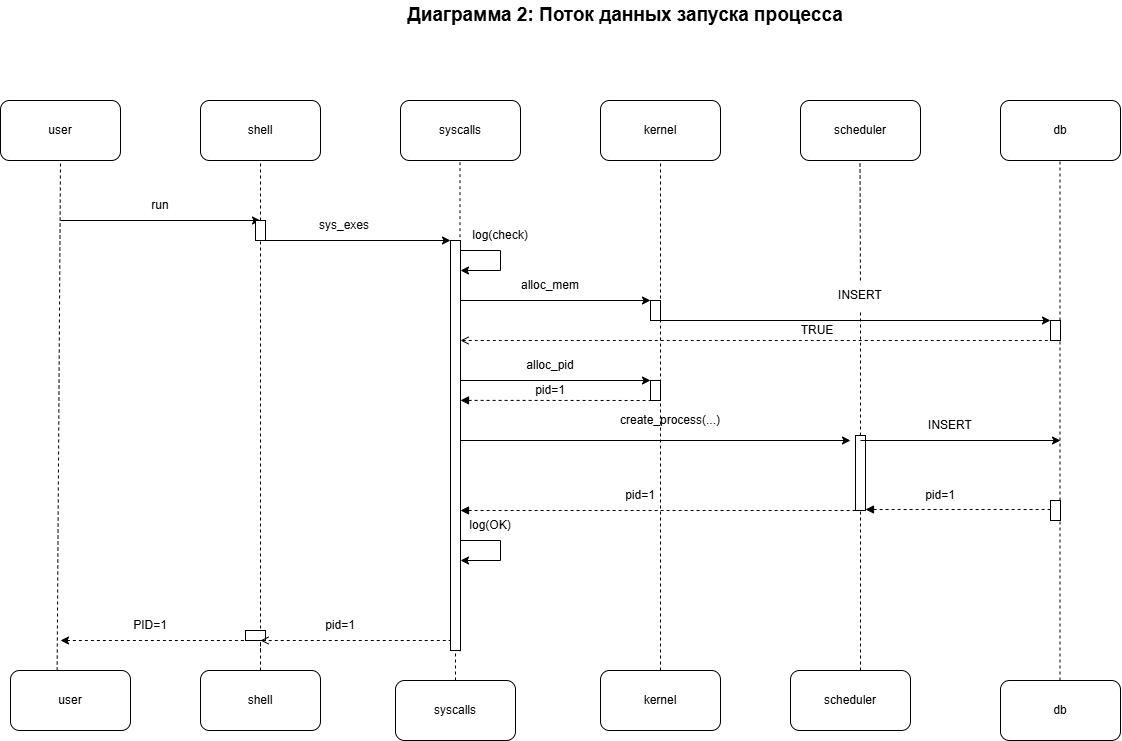

The diagram above was exported from draw.io. Its source (the exported page's mxGraphModel, read from the mxfile embedded in the PNG):
<mxGraphModel dx="1261" dy="756" grid="1" gridSize="10" guides="1" tooltips="1" connect="1" arrows="1" fold="1" page="1" pageScale="1" pageWidth="827" pageHeight="1169" math="0" shadow="0">
  <root>
    <mxCell id="0" />
    <mxCell id="1" parent="0" />
    <mxCell id="g7cQvzZp-dtyt23zTic4-1" parent="1" style="text;html=1;whiteSpace=wrap;strokeColor=none;fillColor=none;align=center;verticalAlign=middle;rounded=0;" value="&lt;font style=&quot;font-size: 19px;&quot;&gt;&lt;b&gt;Диаграмма 2: Поток данных запуска процесса&lt;/b&gt;&lt;/font&gt;" vertex="1">
      <mxGeometry height="30" width="510" x="410" y="100" as="geometry" />
    </mxCell>
    <mxCell id="g7cQvzZp-dtyt23zTic4-3" parent="1" style="rounded=1;whiteSpace=wrap;html=1;roundedPerimeter=1;" value="user" vertex="1">
      <mxGeometry height="60" width="120" x="40" y="200" as="geometry" />
    </mxCell>
    <mxCell id="g7cQvzZp-dtyt23zTic4-4" parent="1" style="rounded=1;whiteSpace=wrap;html=1;roundedPerimeter=1;" value="shell" vertex="1">
      <mxGeometry height="60" width="120" x="240" y="200" as="geometry" />
    </mxCell>
    <mxCell id="g7cQvzZp-dtyt23zTic4-5" parent="1" style="rounded=1;whiteSpace=wrap;html=1;roundedPerimeter=1;" value="syscalls" vertex="1">
      <mxGeometry height="60" width="120" x="440" y="200" as="geometry" />
    </mxCell>
    <mxCell id="g7cQvzZp-dtyt23zTic4-6" parent="1" style="rounded=1;whiteSpace=wrap;html=1;roundedPerimeter=1;" value="kernel" vertex="1">
      <mxGeometry height="60" width="120" x="640" y="200" as="geometry" />
    </mxCell>
    <mxCell id="g7cQvzZp-dtyt23zTic4-7" parent="1" style="rounded=1;whiteSpace=wrap;html=1;roundedPerimeter=1;" value="scheduler" vertex="1">
      <mxGeometry height="60" width="120" x="840" y="200" as="geometry" />
    </mxCell>
    <mxCell id="g7cQvzZp-dtyt23zTic4-8" parent="1" style="rounded=1;whiteSpace=wrap;html=1;roundedPerimeter=1;" value="db" vertex="1">
      <mxGeometry height="60" width="120" x="1040" y="200" as="geometry" />
    </mxCell>
    <mxCell id="g7cQvzZp-dtyt23zTic4-10" edge="1" parent="1" source="g7cQvzZp-dtyt23zTic4-66" style="endArrow=none;dashed=1;html=1;rounded=0;exitX=0.387;exitY=-0.007;exitDx=0;exitDy=0;" value="">
      <mxGeometry height="50" relative="1" width="50" as="geometry">
        <mxPoint x="100" y="750.6667073567709" as="sourcePoint" />
        <mxPoint x="100" y="260" as="targetPoint" />
      </mxGeometry>
    </mxCell>
    <mxCell id="g7cQvzZp-dtyt23zTic4-11" edge="1" parent="1" source="g7cQvzZp-dtyt23zTic4-67" style="endArrow=none;dashed=1;html=1;rounded=0;exitX=0.5;exitY=0;exitDx=0;exitDy=0;" value="">
      <mxGeometry height="50" relative="1" width="50" as="geometry">
        <mxPoint x="300" y="750.6667073567709" as="sourcePoint" />
        <mxPoint x="300" y="260" as="targetPoint" />
      </mxGeometry>
    </mxCell>
    <mxCell id="g7cQvzZp-dtyt23zTic4-12" edge="1" parent="1" style="endArrow=none;dashed=1;html=1;rounded=0;" value="">
      <mxGeometry height="50" relative="1" width="50" as="geometry">
        <mxPoint x="499.5" y="750.6667073567709" as="sourcePoint" />
        <mxPoint x="499.5" y="260" as="targetPoint" />
      </mxGeometry>
    </mxCell>
    <mxCell id="g7cQvzZp-dtyt23zTic4-13" edge="1" parent="1" style="endArrow=none;dashed=1;html=1;rounded=0;" value="">
      <mxGeometry height="50" relative="1" width="50" as="geometry">
        <mxPoint x="700" y="770" as="sourcePoint" />
        <mxPoint x="700" y="260" as="targetPoint" />
      </mxGeometry>
    </mxCell>
    <mxCell id="g7cQvzZp-dtyt23zTic4-14" edge="1" parent="1" source="g7cQvzZp-dtyt23zTic4-39" style="endArrow=none;dashed=1;html=1;rounded=0;" value="">
      <mxGeometry height="50" relative="1" width="50" as="geometry">
        <mxPoint x="899.5" y="750.6667073567709" as="sourcePoint" />
        <mxPoint x="899.5" y="260" as="targetPoint" />
      </mxGeometry>
    </mxCell>
    <mxCell id="g7cQvzZp-dtyt23zTic4-15" edge="1" parent="1" style="endArrow=none;dashed=1;html=1;rounded=0;" value="">
      <mxGeometry height="50" relative="1" width="50" as="geometry">
        <mxPoint x="1099.5" y="780" as="sourcePoint" />
        <mxPoint x="1099.5" y="260" as="targetPoint" />
      </mxGeometry>
    </mxCell>
    <mxCell id="g7cQvzZp-dtyt23zTic4-16" edge="1" parent="1" style="endArrow=classic;html=1;rounded=0;" value="">
      <mxGeometry height="50" relative="1" width="50" as="geometry">
        <mxPoint x="100" y="320" as="sourcePoint" />
        <mxPoint x="300" y="320" as="targetPoint" />
      </mxGeometry>
    </mxCell>
    <mxCell id="g7cQvzZp-dtyt23zTic4-17" parent="1" style="text;html=1;whiteSpace=wrap;strokeColor=none;fillColor=none;align=center;verticalAlign=middle;rounded=0;" value="run" vertex="1">
      <mxGeometry height="30" width="60" x="170" y="290" as="geometry" />
    </mxCell>
    <mxCell id="g7cQvzZp-dtyt23zTic4-18" parent="1" style="html=1;points=[[0,0,0,0,5],[0,1,0,0,-5],[1,0,0,0,5],[1,1,0,0,-5]];perimeter=orthogonalPerimeter;outlineConnect=0;targetShapes=umlLifeline;portConstraint=eastwest;newEdgeStyle={&quot;edgeStyle&quot;:&quot;sequenceEdgeStyle&quot;,&quot;libavoidRouting&quot;:0,&quot;curved&quot;:0,&quot;rounded&quot;:0};" value="" vertex="1">
      <mxGeometry height="20" width="10" x="295" y="320" as="geometry" />
    </mxCell>
    <mxCell id="g7cQvzZp-dtyt23zTic4-19" edge="1" parent="1" style="endArrow=classic;html=1;rounded=0;" value="">
      <mxGeometry height="50" relative="1" width="50" as="geometry">
        <mxPoint x="300" y="340" as="sourcePoint" />
        <mxPoint x="490" y="340" as="targetPoint" />
      </mxGeometry>
    </mxCell>
    <mxCell id="g7cQvzZp-dtyt23zTic4-20" parent="1" style="text;html=1;whiteSpace=wrap;strokeColor=none;fillColor=none;align=center;verticalAlign=middle;rounded=0;" value="sys_exes" vertex="1">
      <mxGeometry height="30" width="60" x="354" y="310" as="geometry" />
    </mxCell>
    <mxCell id="g7cQvzZp-dtyt23zTic4-32" edge="1" parent="1" source="g7cQvzZp-dtyt23zTic4-21" style="edgeStyle=sequenceEdgeStyle;rounded=0;orthogonalLoop=1;jettySize=auto;html=1;libavoidRouting=0;curved=0;exitX=1;exitY=0;exitDx=0;exitDy=10;exitPerimeter=0;" target="g7cQvzZp-dtyt23zTic4-21">
      <mxGeometry relative="1" x="-0.5" as="geometry">
        <Array as="points">
          <mxPoint x="540" y="350" />
          <mxPoint x="540" y="370" />
        </Array>
        <mxPoint x="570" y="405" as="targetPoint" />
      </mxGeometry>
    </mxCell>
    <mxCell id="g7cQvzZp-dtyt23zTic4-21" parent="1" style="html=1;points=[[0,0,0,0,5],[0,1,0,0,-5],[1,0,0,0,5],[1,1,0,0,-5]];perimeter=orthogonalPerimeter;outlineConnect=0;targetShapes=umlLifeline;portConstraint=eastwest;newEdgeStyle={&quot;edgeStyle&quot;:&quot;sequenceEdgeStyle&quot;,&quot;libavoidRouting&quot;:0,&quot;curved&quot;:0,&quot;rounded&quot;:0};" value="" vertex="1">
      <mxGeometry height="410" width="10" x="490" y="340" as="geometry" />
    </mxCell>
    <mxCell id="g7cQvzZp-dtyt23zTic4-23" edge="1" parent="1" style="endArrow=none;dashed=1;html=1;rounded=0;startArrow=classic;startFill=1;" value="">
      <mxGeometry height="50" relative="1" width="50" as="geometry">
        <mxPoint x="100" y="740" as="sourcePoint" />
        <mxPoint x="300" y="740" as="targetPoint" />
      </mxGeometry>
    </mxCell>
    <mxCell id="g7cQvzZp-dtyt23zTic4-26" edge="1" parent="1" style="endArrow=none;dashed=1;html=1;rounded=0;" target="g7cQvzZp-dtyt23zTic4-25" value="">
      <mxGeometry height="50" relative="1" width="50" as="geometry">
        <mxPoint x="300" y="750.6667073567709" as="sourcePoint" />
        <mxPoint x="300" y="260" as="targetPoint" />
      </mxGeometry>
    </mxCell>
    <mxCell id="g7cQvzZp-dtyt23zTic4-25" parent="1" style="html=1;points=[[0,0,0,0,5],[0,1,0,0,-5],[1,0,0,0,5],[1,1,0,0,-5]];perimeter=orthogonalPerimeter;outlineConnect=0;targetShapes=umlLifeline;portConstraint=eastwest;newEdgeStyle={&quot;edgeStyle&quot;:&quot;sequenceEdgeStyle&quot;,&quot;libavoidRouting&quot;:0,&quot;curved&quot;:0,&quot;rounded&quot;:0};direction=south;" value="" vertex="1">
      <mxGeometry height="10" width="20" x="285" y="730" as="geometry" />
    </mxCell>
    <mxCell id="g7cQvzZp-dtyt23zTic4-27" parent="1" style="text;html=1;whiteSpace=wrap;strokeColor=none;fillColor=none;align=center;verticalAlign=middle;rounded=0;" value="PID=1" vertex="1">
      <mxGeometry height="30" width="60" x="160" y="710" as="geometry" />
    </mxCell>
    <mxCell id="g7cQvzZp-dtyt23zTic4-28" edge="1" parent="1" source="g7cQvzZp-dtyt23zTic4-25" style="endArrow=none;dashed=1;html=1;rounded=0;startArrow=open;startFill=0;exitX=1;exitY=0;exitDx=0;exitDy=5;exitPerimeter=0;" target="g7cQvzZp-dtyt23zTic4-21" value="">
      <mxGeometry height="50" relative="1" width="50" as="geometry">
        <mxPoint x="310" y="740" as="sourcePoint" />
        <mxPoint x="490" y="750" as="targetPoint" />
      </mxGeometry>
    </mxCell>
    <mxCell id="g7cQvzZp-dtyt23zTic4-30" parent="1" style="text;html=1;whiteSpace=wrap;strokeColor=none;fillColor=none;align=center;verticalAlign=middle;rounded=0;" value="pid=1" vertex="1">
      <mxGeometry height="30" width="60" x="350" y="710" as="geometry" />
    </mxCell>
    <mxCell id="g7cQvzZp-dtyt23zTic4-33" parent="1" style="text;html=1;whiteSpace=wrap;strokeColor=none;fillColor=none;align=center;verticalAlign=middle;rounded=0;" value="log(check)" vertex="1">
      <mxGeometry height="30" width="60" x="510" y="320" as="geometry" />
    </mxCell>
    <mxCell id="g7cQvzZp-dtyt23zTic4-34" edge="1" parent="1" style="endArrow=classic;html=1;rounded=0;entryX=0;entryY=0;entryDx=0;entryDy=0;entryPerimeter=0;" target="g7cQvzZp-dtyt23zTic4-36" value="">
      <mxGeometry height="50" relative="1" width="50" as="geometry">
        <mxPoint x="500" y="400" as="sourcePoint" />
        <mxPoint x="700" y="400" as="targetPoint" />
      </mxGeometry>
    </mxCell>
    <mxCell id="g7cQvzZp-dtyt23zTic4-35" parent="1" style="text;html=1;whiteSpace=wrap;strokeColor=none;fillColor=none;align=center;verticalAlign=middle;rounded=0;" value="alloc_mem" vertex="1">
      <mxGeometry height="30" width="60" x="560" y="370" as="geometry" />
    </mxCell>
    <mxCell id="g7cQvzZp-dtyt23zTic4-36" parent="1" style="html=1;points=[[0,0,0,0,5],[0,1,0,0,-5],[1,0,0,0,5],[1,1,0,0,-5]];perimeter=orthogonalPerimeter;outlineConnect=0;targetShapes=umlLifeline;portConstraint=eastwest;newEdgeStyle={&quot;edgeStyle&quot;:&quot;sequenceEdgeStyle&quot;,&quot;libavoidRouting&quot;:0,&quot;curved&quot;:0,&quot;rounded&quot;:0};" value="" vertex="1">
      <mxGeometry height="20" width="10" x="690" y="400" as="geometry" />
    </mxCell>
    <mxCell id="g7cQvzZp-dtyt23zTic4-37" edge="1" parent="1" style="endArrow=classic;html=1;rounded=0;" value="">
      <mxGeometry height="50" relative="1" width="50" as="geometry">
        <mxPoint x="700" y="420" as="sourcePoint" />
        <mxPoint x="1090" y="420" as="targetPoint" />
      </mxGeometry>
    </mxCell>
    <mxCell id="g7cQvzZp-dtyt23zTic4-38" parent="1" style="html=1;points=[[0,0,0,0,5],[0,1,0,0,-5],[1,0,0,0,5],[1,1,0,0,-5]];perimeter=orthogonalPerimeter;outlineConnect=0;targetShapes=umlLifeline;portConstraint=eastwest;newEdgeStyle={&quot;edgeStyle&quot;:&quot;sequenceEdgeStyle&quot;,&quot;libavoidRouting&quot;:0,&quot;curved&quot;:0,&quot;rounded&quot;:0};" value="" vertex="1">
      <mxGeometry height="20" width="10" x="1090" y="420" as="geometry" />
    </mxCell>
    <mxCell id="g7cQvzZp-dtyt23zTic4-40" edge="1" parent="1" source="g7cQvzZp-dtyt23zTic4-53" style="endArrow=none;dashed=1;html=1;rounded=0;" target="g7cQvzZp-dtyt23zTic4-39" value="">
      <mxGeometry height="50" relative="1" width="50" as="geometry">
        <mxPoint x="899.5" y="750.6667073567709" as="sourcePoint" />
        <mxPoint x="899.5" y="260" as="targetPoint" />
      </mxGeometry>
    </mxCell>
    <mxCell id="g7cQvzZp-dtyt23zTic4-39" parent="1" style="text;html=1;whiteSpace=wrap;strokeColor=none;fillColor=none;align=center;verticalAlign=middle;rounded=0;" value="INSERT" vertex="1">
      <mxGeometry height="30" width="60" x="870" y="380" as="geometry" />
    </mxCell>
    <mxCell id="g7cQvzZp-dtyt23zTic4-41" edge="1" parent="1" source="g7cQvzZp-dtyt23zTic4-21" style="endArrow=none;dashed=1;html=1;rounded=0;startArrow=open;startFill=0;" value="">
      <mxGeometry height="50" relative="1" width="50" as="geometry">
        <mxPoint x="1040" y="490" as="sourcePoint" />
        <mxPoint x="1090" y="440" as="targetPoint" />
      </mxGeometry>
    </mxCell>
    <mxCell id="g7cQvzZp-dtyt23zTic4-42" parent="1" style="text;html=1;whiteSpace=wrap;strokeColor=none;fillColor=none;align=center;verticalAlign=middle;rounded=0;" value="TRUE" vertex="1">
      <mxGeometry height="30" width="60" x="827" y="415" as="geometry" />
    </mxCell>
    <mxCell id="g7cQvzZp-dtyt23zTic4-44" edge="1" parent="1" style="endArrow=classic;html=1;rounded=0;" value="">
      <mxGeometry height="50" relative="1" width="50" as="geometry">
        <mxPoint x="500" y="480" as="sourcePoint" />
        <mxPoint x="690" y="480" as="targetPoint" />
      </mxGeometry>
    </mxCell>
    <mxCell id="g7cQvzZp-dtyt23zTic4-45" parent="1" style="text;html=1;whiteSpace=wrap;strokeColor=none;fillColor=none;align=center;verticalAlign=middle;rounded=0;" value="alloc_pid" vertex="1">
      <mxGeometry height="30" width="60" x="560" y="450" as="geometry" />
    </mxCell>
    <mxCell id="g7cQvzZp-dtyt23zTic4-48" parent="1" style="html=1;points=[[0,0,0,0,5],[0,1,0,0,-5],[1,0,0,0,5],[1,1,0,0,-5]];perimeter=orthogonalPerimeter;outlineConnect=0;targetShapes=umlLifeline;portConstraint=eastwest;newEdgeStyle={&quot;edgeStyle&quot;:&quot;sequenceEdgeStyle&quot;,&quot;libavoidRouting&quot;:0,&quot;curved&quot;:0,&quot;rounded&quot;:0};" value="" vertex="1">
      <mxGeometry height="20" width="10" x="690" y="480" as="geometry" />
    </mxCell>
    <mxCell id="g7cQvzZp-dtyt23zTic4-49" edge="1" parent="1" source="g7cQvzZp-dtyt23zTic4-21" style="endArrow=none;dashed=1;html=1;rounded=0;exitX=1;exitY=0.39;exitDx=0;exitDy=0;exitPerimeter=0;startArrow=block;startFill=1;" value="">
      <mxGeometry height="50" relative="1" width="50" as="geometry">
        <mxPoint x="640" y="550" as="sourcePoint" />
        <mxPoint x="690" y="500" as="targetPoint" />
      </mxGeometry>
    </mxCell>
    <mxCell id="g7cQvzZp-dtyt23zTic4-50" parent="1" style="text;html=1;whiteSpace=wrap;strokeColor=none;fillColor=none;align=center;verticalAlign=middle;rounded=0;" value="pid=1" vertex="1">
      <mxGeometry height="30" width="60" x="560" y="475" as="geometry" />
    </mxCell>
    <mxCell id="g7cQvzZp-dtyt23zTic4-51" edge="1" parent="1" style="endArrow=classic;html=1;rounded=0;" value="">
      <mxGeometry height="50" relative="1" width="50" as="geometry">
        <mxPoint x="500" y="540" as="sourcePoint" />
        <mxPoint x="890" y="540" as="targetPoint" />
      </mxGeometry>
    </mxCell>
    <mxCell id="g7cQvzZp-dtyt23zTic4-52" parent="1" style="text;html=1;whiteSpace=wrap;strokeColor=none;fillColor=none;align=center;verticalAlign=middle;rounded=0;" value="create_process(...)" vertex="1">
      <mxGeometry height="30" width="140" x="640" y="505" as="geometry" />
    </mxCell>
    <mxCell id="g7cQvzZp-dtyt23zTic4-54" edge="1" parent="1" style="endArrow=none;dashed=1;html=1;rounded=0;" target="g7cQvzZp-dtyt23zTic4-53" value="">
      <mxGeometry height="50" relative="1" width="50" as="geometry">
        <mxPoint x="900" y="770" as="sourcePoint" />
        <mxPoint x="900" y="410" as="targetPoint" />
      </mxGeometry>
    </mxCell>
    <mxCell id="g7cQvzZp-dtyt23zTic4-53" parent="1" style="html=1;points=[[0,0,0,0,5],[0,1,0,0,-5],[1,0,0,0,5],[1,1,0,0,-5]];perimeter=orthogonalPerimeter;outlineConnect=0;targetShapes=umlLifeline;portConstraint=eastwest;newEdgeStyle={&quot;edgeStyle&quot;:&quot;sequenceEdgeStyle&quot;,&quot;libavoidRouting&quot;:0,&quot;curved&quot;:0,&quot;rounded&quot;:0};" value="" vertex="1">
      <mxGeometry height="75" width="10" x="895" y="535" as="geometry" />
    </mxCell>
    <mxCell id="g7cQvzZp-dtyt23zTic4-56" edge="1" parent="1" source="g7cQvzZp-dtyt23zTic4-21" style="endArrow=none;dashed=1;html=1;rounded=0;startArrow=block;startFill=1;" value="">
      <mxGeometry height="50" relative="1" width="50" as="geometry">
        <mxPoint x="510" y="610" as="sourcePoint" />
        <mxPoint x="900" y="610" as="targetPoint" />
      </mxGeometry>
    </mxCell>
    <mxCell id="g7cQvzZp-dtyt23zTic4-57" parent="1" style="text;html=1;whiteSpace=wrap;strokeColor=none;fillColor=none;align=center;verticalAlign=middle;rounded=0;" value="pid=1" vertex="1">
      <mxGeometry height="30" width="60" x="650" y="580" as="geometry" />
    </mxCell>
    <mxCell id="g7cQvzZp-dtyt23zTic4-58" parent="1" style="text;html=1;whiteSpace=wrap;strokeColor=none;fillColor=none;align=center;verticalAlign=middle;rounded=0;" value="log(OK)" vertex="1">
      <mxGeometry height="30" width="60" x="500" y="610" as="geometry" />
    </mxCell>
    <mxCell id="g7cQvzZp-dtyt23zTic4-59" edge="1" parent="1" style="edgeStyle=sequenceEdgeStyle;rounded=0;orthogonalLoop=1;jettySize=auto;html=1;libavoidRouting=0;curved=0;exitX=1;exitY=0;exitDx=0;exitDy=10;exitPerimeter=0;">
      <mxGeometry relative="1" x="-0.5" as="geometry">
        <Array as="points">
          <mxPoint x="540" y="640" />
          <mxPoint x="540" y="660" />
        </Array>
        <mxPoint x="500" y="640" as="sourcePoint" />
        <mxPoint x="500" y="660" as="targetPoint" />
      </mxGeometry>
    </mxCell>
    <mxCell id="g7cQvzZp-dtyt23zTic4-60" edge="1" parent="1" style="endArrow=classic;html=1;rounded=0;" value="">
      <mxGeometry height="50" relative="1" width="50" as="geometry">
        <mxPoint x="900" y="540" as="sourcePoint" />
        <mxPoint x="1100" y="540" as="targetPoint" />
      </mxGeometry>
    </mxCell>
    <mxCell id="g7cQvzZp-dtyt23zTic4-61" parent="1" style="text;html=1;whiteSpace=wrap;strokeColor=none;fillColor=none;align=center;verticalAlign=middle;rounded=0;" value="INSERT" vertex="1">
      <mxGeometry height="30" width="60" x="960" y="510" as="geometry" />
    </mxCell>
    <mxCell id="g7cQvzZp-dtyt23zTic4-62" edge="1" parent="1" style="endArrow=none;dashed=1;html=1;rounded=0;startArrow=block;startFill=1;" value="">
      <mxGeometry height="50" relative="1" width="50" as="geometry">
        <mxPoint x="905" y="609" as="sourcePoint" />
        <mxPoint x="1100" y="609" as="targetPoint" />
      </mxGeometry>
    </mxCell>
    <mxCell id="g7cQvzZp-dtyt23zTic4-63" parent="1" style="text;html=1;whiteSpace=wrap;strokeColor=none;fillColor=none;align=center;verticalAlign=middle;rounded=0;" value="pid=1" vertex="1">
      <mxGeometry height="30" width="60" x="950" y="580" as="geometry" />
    </mxCell>
    <mxCell id="g7cQvzZp-dtyt23zTic4-64" parent="1" style="html=1;points=[[0,0,0,0,5],[0,1,0,0,-5],[1,0,0,0,5],[1,1,0,0,-5]];perimeter=orthogonalPerimeter;outlineConnect=0;targetShapes=umlLifeline;portConstraint=eastwest;newEdgeStyle={&quot;edgeStyle&quot;:&quot;sequenceEdgeStyle&quot;,&quot;libavoidRouting&quot;:0,&quot;curved&quot;:0,&quot;rounded&quot;:0};" value="" vertex="1">
      <mxGeometry height="20" width="10" x="1090" y="600" as="geometry" />
    </mxCell>
    <mxCell id="g7cQvzZp-dtyt23zTic4-66" parent="1" style="rounded=1;whiteSpace=wrap;html=1;roundedPerimeter=1;" value="user" vertex="1">
      <mxGeometry height="60" width="120" x="50" y="770" as="geometry" />
    </mxCell>
    <mxCell id="g7cQvzZp-dtyt23zTic4-67" parent="1" style="rounded=1;whiteSpace=wrap;html=1;roundedPerimeter=1;" value="shell" vertex="1">
      <mxGeometry height="60" width="120" x="240" y="770" as="geometry" />
    </mxCell>
    <mxCell id="g7cQvzZp-dtyt23zTic4-68" parent="1" style="rounded=1;whiteSpace=wrap;html=1;roundedPerimeter=1;" value="syscalls" vertex="1">
      <mxGeometry height="60" width="120" x="435" y="780" as="geometry" />
    </mxCell>
    <mxCell id="g7cQvzZp-dtyt23zTic4-69" edge="1" parent="1" source="g7cQvzZp-dtyt23zTic4-68" style="endArrow=none;dashed=1;html=1;rounded=0;exitX=0.5;exitY=0;exitDx=0;exitDy=0;" value="">
      <mxGeometry height="50" relative="1" width="50" as="geometry">
        <mxPoint x="445" y="800" as="sourcePoint" />
        <mxPoint x="495" y="750" as="targetPoint" />
      </mxGeometry>
    </mxCell>
    <mxCell id="g7cQvzZp-dtyt23zTic4-70" parent="1" style="rounded=1;whiteSpace=wrap;html=1;roundedPerimeter=1;" value="kernel" vertex="1">
      <mxGeometry height="60" width="120" x="640" y="770" as="geometry" />
    </mxCell>
    <mxCell id="g7cQvzZp-dtyt23zTic4-71" parent="1" style="rounded=1;whiteSpace=wrap;html=1;roundedPerimeter=1;" value="scheduler" vertex="1">
      <mxGeometry height="60" width="120" x="830" y="770" as="geometry" />
    </mxCell>
    <mxCell id="g7cQvzZp-dtyt23zTic4-72" parent="1" style="rounded=1;whiteSpace=wrap;html=1;roundedPerimeter=1;" value="db" vertex="1">
      <mxGeometry height="60" width="120" x="1040" y="780" as="geometry" />
    </mxCell>
  </root>
</mxGraphModel>